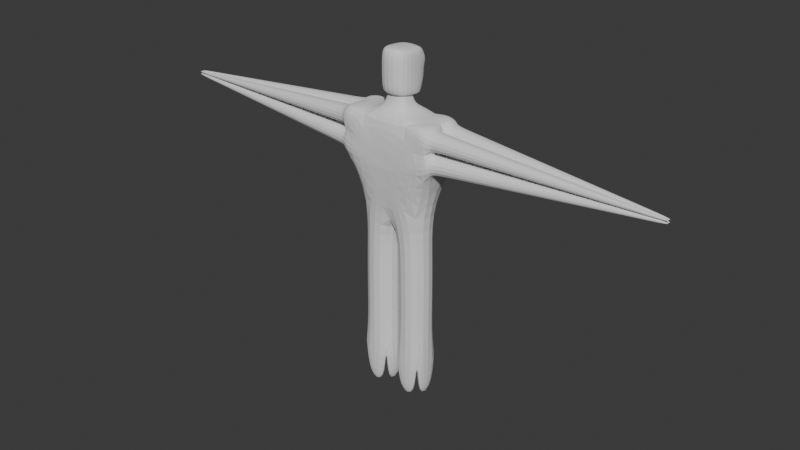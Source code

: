 # Source: MimicType2.blend  (saved by Blender 4.0.36; exported with 4.5.12 LTS)
import bpy
from mathutils import Matrix  # noqa: F401  (used for matrix-valued properties, if any)

bpy.ops.wm.read_factory_settings(use_empty=True)
scene = bpy.context.scene
scene.name = 'Scene'

# ---- collections
col_collection = bpy.data.collections.new('Collection'); scene.collection.children.link(col_collection)

# ---- world
world_world = bpy.data.worlds.new('World'); scene.world = world_world
world_world.use_nodes = True; world_world.node_tree.nodes.clear()
_N = world_world.node_tree.nodes; _L = world_world.node_tree.links
n0 = _N.new('ShaderNodeOutputWorld'); n0.name = 'World Output'; n0.location = (300, 300)
n1 = _N.new('ShaderNodeBackground'); n1.name = 'Background'; n1.location = (10, 300)
n1.inputs[0].default_value = (0.05088, 0.05088, 0.05088, 1.0)
_L.new(n1.outputs[0], n0.inputs[0])
n0.is_active_output = True
world_world.color = (0.05088, 0.05088, 0.05088)
world_world.use_sun_shadow = False
world_world.sun_shadow_jitter_overblur = 0.0

# ---- meshes
me_cube_001 = bpy.data.meshes.new('Cube.001')
me_cube_001.from_pydata([(-0.7, -0.35, -1.0), (-1.0, -0.5, 1.0), (-0.7, 0.35, -1.0), (-1.0, 0.5, 1.0), (0.7, -0.35, -1.0), (1.0, -0.5, 1.0), (0.7, 0.35, -1.0), (1.0, 0.5, 1.0), (-1.0, -0.5, 0.0), (-1.0, 0.5, 0.0), (1.0, 0.5, 0.0), (1.0, -0.5, 0.0), (1.0, 0.0, 1.0), (1.0, 0.5, 0.5), (1.0, -0.5, 0.5), (1.0, 0.0, 0.0), (1.0, 0.0, 0.5), (1.0, -0.027, 0.527), (1.0, -0.027, 0.923), (1.0, -0.423, 0.923), (1.0, -0.423, 0.527), (1.0, -0.027, 0.077), (1.0, -0.027, 0.473), (1.0, -0.423, 0.473), (1.0, -0.423, 0.077), (1.0, 0.423, 0.077), (1.0, 0.423, 0.473), (1.0, 0.027, 0.473), (1.0, 0.027, 0.077), (1.0, 0.423, 0.527), (1.0, 0.423, 0.923), (1.0, 0.027, 0.923), (1.0, 0.027, 0.527), (1.5, -0.0243, 0.5243), (1.5, -0.0243, 0.8807), (1.5, -0.3807, 0.8807), (1.5, -0.3807, 0.5243), (1.5, -0.0243, 0.1193), (1.5, -0.0243, 0.4757), (1.5, -0.3807, 0.4757), (1.5, -0.3807, 0.1193), (1.5, 0.3807, 0.1193), (1.5, 0.3807, 0.4757), (1.5, 0.0243, 0.4757), (1.5, 0.0243, 0.1193), (1.5, 0.3807, 0.5243), (1.5, 0.3807, 0.8807), (1.5, 0.0243, 0.8807), (1.5, 0.0243, 0.5243), (2.0, -0.0216, 0.5216), (2.0, -0.0216, 0.8384), (2.0, -0.3384, 0.8384), (2.0, -0.3384, 0.5216), (2.0, -0.0216, 0.1616), (2.0, -0.0216, 0.4784), (2.0, -0.3384, 0.4784), (2.0, -0.3384, 0.1616), (2.0, 0.3384, 0.1616), (2.0, 0.3384, 0.4784), (2.0, 0.0216, 0.4784), (2.0, 0.0216, 0.1616), (2.0, 0.3384, 0.5216), (2.0, 0.3384, 0.8384), (2.0, 0.0216, 0.8384), (2.0, 0.0216, 0.5216), (2.5, -0.0189, 0.5189), (2.5, -0.0189, 0.7961), (2.5, -0.2961, 0.7961), (2.5, -0.2961, 0.5189), (2.5, -0.0189, 0.2039), (2.5, -0.0189, 0.4811), (2.5, -0.2961, 0.4811), (2.5, -0.2961, 0.2039), (2.5, 0.2961, 0.2039), (2.5, 0.2961, 0.4811), (2.5, 0.0189, 0.4811), (2.5, 0.0189, 0.2039), (2.5, 0.2961, 0.5189), (2.5, 0.2961, 0.7961), (2.5, 0.0189, 0.7961), (2.5, 0.0189, 0.5189), (3.0, -0.0162, 0.5162), (3.0, -0.0162, 0.7538), (3.0, -0.2538, 0.7538), (3.0, -0.2538, 0.5162), (3.0, -0.0162, 0.2462), (3.0, -0.0162, 0.4838), (3.0, -0.2538, 0.4838), (3.0, -0.2538, 0.2462), (3.0, 0.2538, 0.2462), (3.0, 0.2538, 0.4838), (3.0, 0.0162, 0.4838), (3.0, 0.0162, 0.2462), (3.0, 0.2538, 0.5162), (3.0, 0.2538, 0.7538), (3.0, 0.0162, 0.7538), (3.0, 0.0162, 0.5162), (3.5, -0.0135, 0.5135), (3.5, -0.0135, 0.7115), (3.5, -0.2115, 0.7115), (3.5, -0.2115, 0.5135), (3.5, -0.0135, 0.2885), (3.5, -0.0135, 0.4865), (3.5, -0.2115, 0.4865), (3.5, -0.2115, 0.2885), (3.5, 0.2115, 0.2885), (3.5, 0.2115, 0.4865), (3.5, 0.0135, 0.4865), (3.5, 0.0135, 0.2885), (3.5, 0.2115, 0.5135), (3.5, 0.2115, 0.7115), (3.5, 0.0135, 0.7115), (3.5, 0.0135, 0.5135), (4.0, -0.0108, 0.5108), (4.0, -0.0108, 0.6692), (4.0, -0.1692, 0.6692), (4.0, -0.1692, 0.5108), (4.0, -0.0108, 0.3308), (4.0, -0.0108, 0.4892), (4.0, -0.1692, 0.4892), (4.0, -0.1692, 0.3308), (4.0, 0.1692, 0.3308), (4.0, 0.1692, 0.4892), (4.0, 0.0108, 0.4892), (4.0, 0.0108, 0.3308), (4.0, 0.1692, 0.5108), (4.0, 0.1692, 0.6692), (4.0, 0.0108, 0.6692), (4.0, 0.0108, 0.5108), (4.5, -0.0081, 0.5081), (4.5, -0.0081, 0.6269), (4.5, -0.1269, 0.6269), (4.5, -0.1269, 0.5081), (4.5, -0.0081, 0.3731), (4.5, -0.0081, 0.4919), (4.5, -0.1269, 0.4919), (4.5, -0.1269, 0.3731), (4.5, 0.1269, 0.3731), (4.5, 0.1269, 0.4919), (4.5, 0.0081, 0.4919), (4.5, 0.0081, 0.3731), (4.5, 0.1269, 0.5081), (4.5, 0.1269, 0.6269), (4.5, 0.0081, 0.6269), (4.5, 0.0081, 0.5081), (5.0, -0.0054, 0.5054), (5.0, -0.0054, 0.5846), (5.0, -0.0846, 0.5846), (5.0, -0.0846, 0.5054), (5.0, -0.0054, 0.4154), (5.0, -0.0054, 0.4946), (5.0, -0.0846, 0.4946), (5.0, -0.0846, 0.4154), (5.0, 0.0846, 0.4154), (5.0, 0.0846, 0.4946), (5.0, 0.0054, 0.4946), (5.0, 0.0054, 0.4154), (5.0, 0.0846, 0.5054), (5.0, 0.0846, 0.5846), (5.0, 0.0054, 0.5846), (5.0, 0.0054, 0.5054), (5.5, -0.0027, 0.5027), (5.5, -0.0027, 0.5423), (5.5, -0.0423, 0.5423), (5.5, -0.0423, 0.5027), (5.5, -0.0027, 0.4577), (5.5, -0.0027, 0.4973), (5.5, -0.0423, 0.4973), (5.5, -0.0423, 0.4577), (5.5, 0.0423, 0.4577), (5.5, 0.0423, 0.4973), (5.5, 0.0027, 0.4973), (5.5, 0.0027, 0.4577), (5.5, 0.0423, 0.5027), (5.5, 0.0423, 0.5423), (5.5, 0.0027, 0.5423), (5.5, 0.0027, 0.5027), (-0.5, 0.5, 1.0), (0.5, 0.5, 1.0), (-0.5, -0.5, 1.0), (0.5, -0.5, 1.0), (-1.0, -0.5, 0.5), (-1.0, 0.0, 1.0), (-1.0, 0.5, 0.5), (-1.0, 0.0, 0.0), (-1.0, 0.0, 0.5), (-1.0, 0.027, 0.527), (-1.0, 0.027, 0.923), (-1.0, 0.423, 0.923), (-1.0, 0.423, 0.527), (-1.0, 0.027, 0.077), (-1.0, 0.027, 0.473), (-1.0, 0.423, 0.473), (-1.0, 0.423, 0.077), (-1.0, -0.423, 0.077), (-1.0, -0.423, 0.473), (-1.0, -0.027, 0.473), (-1.0, -0.027, 0.077), (-1.0, -0.423, 0.527), (-1.0, -0.423, 0.923), (-1.0, -0.027, 0.923), (-1.0, -0.027, 0.527), (-1.5, 0.0243, 0.5243), (-1.5, 0.0243, 0.8807), (-1.5, 0.3807, 0.8807), (-1.5, 0.3807, 0.5243), (-1.5, 0.0243, 0.1193), (-1.5, 0.0243, 0.4757), (-1.5, 0.3807, 0.4757), (-1.5, 0.3807, 0.1193), (-1.5, -0.3807, 0.1193), (-1.5, -0.3807, 0.4757), (-1.5, -0.0243, 0.4757), (-1.5, -0.0243, 0.1193), (-1.5, -0.3807, 0.5243), (-1.5, -0.3807, 0.8807), (-1.5, -0.0243, 0.8807), (-1.5, -0.0243, 0.5243), (-2.0, 0.0216, 0.5216), (-2.0, 0.0216, 0.8384), (-2.0, 0.3384, 0.8384), (-2.0, 0.3384, 0.5216), (-2.0, 0.0216, 0.1616), (-2.0, 0.0216, 0.4784), (-2.0, 0.3384, 0.4784), (-2.0, 0.3384, 0.1616), (-2.0, -0.3384, 0.1616), (-2.0, -0.3384, 0.4784), (-2.0, -0.0216, 0.4784), (-2.0, -0.0216, 0.1616), (-2.0, -0.3384, 0.5216), (-2.0, -0.3384, 0.8384), (-2.0, -0.0216, 0.8384), (-2.0, -0.0216, 0.5216), (-2.5, 0.0189, 0.5189), (-2.5, 0.0189, 0.7961), (-2.5, 0.2961, 0.7961), (-2.5, 0.2961, 0.5189), (-2.5, 0.0189, 0.2039), (-2.5, 0.0189, 0.4811), (-2.5, 0.2961, 0.4811), (-2.5, 0.2961, 0.2039), (-2.5, -0.2961, 0.2039), (-2.5, -0.2961, 0.4811), (-2.5, -0.0189, 0.4811), (-2.5, -0.0189, 0.2039), (-2.5, -0.2961, 0.5189), (-2.5, -0.2961, 0.7961), (-2.5, -0.0189, 0.7961), (-2.5, -0.0189, 0.5189), (-3.0, 0.0162, 0.5162), (-3.0, 0.0162, 0.7538), (-3.0, 0.2538, 0.7538), (-3.0, 0.2538, 0.5162), (-3.0, 0.0162, 0.2462), (-3.0, 0.0162, 0.4838), (-3.0, 0.2538, 0.4838), (-3.0, 0.2538, 0.2462), (-3.0, -0.2538, 0.2462), (-3.0, -0.2538, 0.4838), (-3.0, -0.0162, 0.4838), (-3.0, -0.0162, 0.2462), (-3.0, -0.2538, 0.5162), (-3.0, -0.2538, 0.7538), (-3.0, -0.0162, 0.7538), (-3.0, -0.0162, 0.5162), (-3.5, 0.0135, 0.5135), (-3.5, 0.0135, 0.7115), (-3.5, 0.2115, 0.7115), (-3.5, 0.2115, 0.5135), (-3.5, 0.0135, 0.2885), (-3.5, 0.0135, 0.4865), (-3.5, 0.2115, 0.4865), (-3.5, 0.2115, 0.2885), (-3.5, -0.2115, 0.2885), (-3.5, -0.2115, 0.4865), (-3.5, -0.0135, 0.4865), (-3.5, -0.0135, 0.2885), (-3.5, -0.2115, 0.5135), (-3.5, -0.2115, 0.7115), (-3.5, -0.0135, 0.7115), (-3.5, -0.0135, 0.5135), (-4.0, 0.0108, 0.5108), (-4.0, 0.0108, 0.6692), (-4.0, 0.1692, 0.6692), (-4.0, 0.1692, 0.5108), (-4.0, 0.0108, 0.3308), (-4.0, 0.0108, 0.4892), (-4.0, 0.1692, 0.4892), (-4.0, 0.1692, 0.3308), (-4.0, -0.1692, 0.3308), (-4.0, -0.1692, 0.4892), (-4.0, -0.0108, 0.4892), (-4.0, -0.0108, 0.3308), (-4.0, -0.1692, 0.5108), (-4.0, -0.1692, 0.6692), (-4.0, -0.0108, 0.6692), (-4.0, -0.0108, 0.5108), (-4.5, 0.0081, 0.5081), (-4.5, 0.0081, 0.6269), (-4.5, 0.1269, 0.6269), (-4.5, 0.1269, 0.5081), (-4.5, 0.0081, 0.3731), (-4.5, 0.0081, 0.4919), (-4.5, 0.1269, 0.4919), (-4.5, 0.1269, 0.3731), (-4.5, -0.1269, 0.3731), (-4.5, -0.1269, 0.4919), (-4.5, -0.0081, 0.4919), (-4.5, -0.0081, 0.3731), (-4.5, -0.1269, 0.5081), (-4.5, -0.1269, 0.6269), (-4.5, -0.0081, 0.6269), (-4.5, -0.0081, 0.5081), (-5.0, 0.0054, 0.5054), (-5.0, 0.0054, 0.5846), (-5.0, 0.0846, 0.5846), (-5.0, 0.0846, 0.5054), (-5.0, 0.0054, 0.4154), (-5.0, 0.0054, 0.4946), (-5.0, 0.0846, 0.4946), (-5.0, 0.0846, 0.4154), (-5.0, -0.0846, 0.4154), (-5.0, -0.0846, 0.4946), (-5.0, -0.0054, 0.4946), (-5.0, -0.0054, 0.4154), (-5.0, -0.0846, 0.5054), (-5.0, -0.0846, 0.5846), (-5.0, -0.0054, 0.5846), (-5.0, -0.0054, 0.5054), (-5.5, 0.0027, 0.5027), (-5.5, 0.0027, 0.5423), (-5.5, 0.0423, 0.5423), (-5.5, 0.0423, 0.5027), (-5.5, 0.0027, 0.4577), (-5.5, 0.0027, 0.4973), (-5.5, 0.0423, 0.4973), (-5.5, 0.0423, 0.4577), (-5.5, -0.0423, 0.4577), (-5.5, -0.0423, 0.4973), (-5.5, -0.0027, 0.4973), (-5.5, -0.0027, 0.4577), (-5.5, -0.0423, 0.5027), (-5.5, -0.0423, 0.5423), (-5.5, -0.0027, 0.5423), (-5.5, -0.0027, 0.5027), (-0.24, 0.24, 1.1), (-0.24, -0.24, 1.1), (0.24, -0.24, 1.1), (0.24, 0.24, 1.1), (0.0, -0.5, 0.0), (0.0, 0.5, 0.0), (0.0, -0.35, -1.0), (0.0, 0.35, -1.0), (0.75, -0.35, -3.0), (0.75, 0.35, -3.0), (0.05, -0.35, -3.0), (0.05, 0.35, -3.0), (0.5, -0.1, -4.0), (0.5, 0.1, -4.0), (0.3, -0.1, -4.0), (0.3, 0.1, -4.0), (0.75, -0.35, -4.0), (0.75, 0.35, -4.0), (0.05, -0.35, -4.0), (0.05, 0.35, -4.0), (0.49, -0.09, -4.5), (0.49, 0.09, -4.5), (0.31, -0.09, -4.5), (0.31, 0.09, -4.5), (0.49, 0.1125, -5.0), (0.31, 0.1125, -5.0), (0.715, 0.3375, -5.0), (0.085, 0.3375, -5.0), (0.2875, -0.09, -5.0), (0.2875, 0.09, -5.0), (0.0625, -0.315, -5.0), (0.0625, 0.315, -5.0), (0.49, -0.1125, -5.0), (0.31, -0.1125, -5.0), (0.715, -0.3375, -5.0), (0.085, -0.3375, -5.0), (0.5125, -0.09, -5.0), (0.5125, 0.09, -5.0), (0.7375, -0.315, -5.0), (0.7375, 0.315, -5.0), (0.75, 0.35, -2.0), (0.05, 0.35, -2.0), (0.75, -0.35, -2.0), (0.05, -0.35, -2.0), (-0.75, -0.35, -2.0), (-0.75, 0.35, -2.0), (-0.05, -0.35, -2.0), (-0.05, 0.35, -2.0), (-0.75, -0.35, -3.0), (-0.75, 0.35, -3.0), (-0.05, -0.35, -3.0), (-0.05, 0.35, -3.0), (-0.5, -0.1, -4.0), (-0.5, 0.1, -4.0), (-0.3, -0.1, -4.0), (-0.3, 0.1, -4.0), (-0.75, 0.35, -4.0), (-0.75, -0.35, -4.0), (-0.05, 0.35, -4.0), (-0.05, -0.35, -4.0), (-0.49, -0.09, -4.5), (-0.49, 0.09, -4.5), (-0.31, -0.09, -4.5), (-0.31, 0.09, -4.5), (-0.715, -0.3375, -5.0), (-0.085, -0.3375, -5.0), (-0.49, -0.1125, -5.0), (-0.31, -0.1125, -5.0), (-0.7375, 0.315, -5.0), (-0.7375, -0.315, -5.0), (-0.5125, 0.09, -5.0), (-0.5125, -0.09, -5.0), (-0.085, 0.3375, -5.0), (-0.715, 0.3375, -5.0), (-0.31, 0.1125, -5.0), (-0.49, 0.1125, -5.0), (-0.0625, -0.315, -5.0), (-0.0625, 0.315, -5.0), (-0.2875, -0.09, -5.0), (-0.2875, 0.09, -5.0), (0.24, 0.0, 1.1), (-0.24, 0.0, 1.1), (0.5, 0.0, 1.0), (-0.5, 0.0, 1.0), (-0.192, 0.192, 1.4), (-0.192, -0.192, 1.4), (0.192, -0.192, 1.4), (0.192, 0.192, 1.4), (0.192, 0.0, 1.4), (-0.192, 0.0, 1.4), (-0.2496, 0.3951, 1.239), (-0.2246, -0.2571, 1.346), (0.2246, -0.2571, 1.346), (0.2496, 0.3951, 1.239), (0.2496, 0.04128, 1.32), (-0.2496, 0.04128, 1.32), (-0.2596, 0.4379, 1.386), (-0.2596, -0.3379, 1.454), (0.2596, -0.3379, 1.454), (0.2596, 0.4379, 1.386), (0.3245, 0.05, 1.42), (-0.3245, 0.05, 1.42), (-0.2596, 0.4335, 2.086), (-0.2596, -0.3423, 2.154), (0.2596, -0.3423, 2.154), (0.2596, 0.4335, 2.086), (0.3245, 0.04564, 2.12), (-0.3245, 0.04564, 2.12), (-0.2271, 0.3259, 2.196), (-0.2271, -0.2172, 2.244), (0.2271, -0.2172, 2.244), (0.2271, 0.3259, 2.196), (0.2271, 0.05436, 2.22), (-0.2271, 0.05436, 2.22), (-0.3245, 0.05, 1.77), (-0.2596, 0.4386, 1.753), (0.3245, 0.05, 1.77), (0.2596, -0.3386, 1.787), (0.2596, 0.4386, 1.753), (-0.2596, -0.3386, 1.787), (0.0, 0.4335, 2.086), (0.0, 0.4386, 1.753), (0.2077, 0.4346, 1.97), (0.2077, 0.4376, 1.87), (0.05192, 0.4376, 1.87), (0.05192, 0.4346, 1.97), (-0.2077, 0.4376, 1.87), (-0.2077, 0.4346, 1.97), (-0.05192, 0.4346, 1.97), (-0.05192, 0.4376, 1.87), (0.1999, 0.3847, 1.963), (0.1999, 0.3875, 1.873), (0.0597, 0.3847, 1.963), (0.0597, 0.3875, 1.873), (-0.1999, 0.3847, 1.963), (-0.1999, 0.3875, 1.873), (-0.0597, 0.3875, 1.873), (-0.0597, 0.3847, 1.963), (0.1746, 0.3647, 1.962), (0.1746, 0.3675, 1.873), (0.08494, 0.3647, 1.962), (0.08494, 0.3675, 1.873), (-0.1746, 0.3647, 1.962), (-0.1746, 0.3675, 1.873), (-0.08494, 0.3675, 1.873), (-0.08494, 0.3647, 1.962)], [], [(194, 195, 211, 210), (177, 183, 3), (18, 19, 35, 34), (1, 181, 179), (387, 386, 355, 357), (7, 178, 12), (8, 0, 350), (6, 10, 15, 11, 4), (10, 6, 351), (0, 8, 184, 9, 2), (29, 30, 46, 45), (24, 21, 37, 40), (25, 26, 42, 41), (16, 12, 18, 17), (12, 5, 19, 18), (5, 14, 20, 19), (14, 16, 17, 20), (15, 16, 22, 21), (16, 14, 23, 22), (14, 11, 24, 23), (11, 15, 21, 24), (10, 13, 26, 25), (13, 16, 27, 26), (16, 15, 28, 27), (15, 10, 25, 28), (13, 7, 30, 29), (7, 12, 31, 30), (12, 16, 32, 31), (16, 13, 29, 32), (38, 39, 55, 54), (48, 45, 61, 64), (40, 37, 53, 56), (45, 46, 62, 61), (28, 25, 41, 44), (22, 23, 39, 38), (32, 29, 45, 48), (19, 20, 36, 35), (26, 27, 43, 42), (23, 24, 40, 39), (30, 31, 47, 46), (27, 28, 44, 43), (31, 32, 48, 47), (17, 18, 34, 33), (21, 22, 38, 37), (20, 17, 33, 36), (59, 60, 76, 75), (51, 52, 68, 67), (58, 59, 75, 74), (50, 51, 67, 66), (46, 47, 63, 62), (39, 40, 56, 55), (33, 34, 50, 49), (47, 48, 64, 63), (41, 42, 58, 57), (36, 33, 49, 52), (44, 41, 57, 60), (34, 35, 51, 50), (42, 43, 59, 58), (35, 36, 52, 51), (43, 44, 60, 59), (37, 38, 54, 53), (65, 66, 82, 81), (71, 72, 88, 87), (78, 79, 95, 94), (70, 71, 87, 86), (53, 54, 70, 69), (61, 62, 78, 77), (56, 53, 69, 72), (64, 61, 77, 80), (54, 55, 71, 70), (62, 63, 79, 78), (55, 56, 72, 71), (49, 50, 66, 65), (63, 64, 80, 79), (57, 58, 74, 73), (52, 49, 65, 68), (60, 57, 73, 76), (88, 85, 101, 104), (93, 94, 110, 109), (85, 86, 102, 101), (91, 92, 108, 107), (79, 80, 96, 95), (73, 74, 90, 89), (68, 65, 81, 84), (76, 73, 89, 92), (66, 67, 83, 82), (74, 75, 91, 90), (67, 68, 84, 83), (75, 76, 92, 91), (69, 70, 86, 85), (77, 78, 94, 93), (72, 69, 85, 88), (80, 77, 93, 96), (106, 107, 123, 122), (98, 99, 115, 114), (108, 105, 121, 124), (100, 97, 113, 116), (96, 93, 109, 112), (86, 87, 103, 102), (94, 95, 111, 110), (87, 88, 104, 103), (81, 82, 98, 97), (95, 96, 112, 111), (89, 90, 106, 105), (84, 81, 97, 100), (92, 89, 105, 108), (82, 83, 99, 98), (90, 91, 107, 106), (83, 84, 100, 99), (113, 114, 130, 129), (119, 120, 136, 135), (126, 127, 143, 142), (118, 119, 135, 134), (99, 100, 116, 115), (107, 108, 124, 123), (101, 102, 118, 117), (109, 110, 126, 125), (104, 101, 117, 120), (112, 109, 125, 128), (102, 103, 119, 118), (110, 111, 127, 126), (103, 104, 120, 119), (97, 98, 114, 113), (111, 112, 128, 127), (105, 106, 122, 121), (131, 132, 148, 147), (138, 139, 155, 154), (130, 131, 147, 146), (140, 137, 153, 156), (127, 128, 144, 143), (121, 122, 138, 137), (116, 113, 129, 132), (124, 121, 137, 140), (114, 115, 131, 130), (122, 123, 139, 138), (115, 116, 132, 131), (123, 124, 140, 139), (117, 118, 134, 133), (125, 126, 142, 141), (120, 117, 133, 136), (128, 125, 141, 144), (139, 140, 156, 155), (133, 134, 150, 149), (141, 142, 158, 157), (136, 133, 149, 152), (144, 141, 157, 160), (134, 135, 151, 150), (142, 143, 159, 158), (135, 136, 152, 151), (129, 130, 146, 145), (143, 144, 160, 159), (137, 138, 154, 153), (132, 129, 145, 148), (161, 162, 163, 164), (165, 166, 167, 168), (169, 170, 171, 172), (173, 174, 175, 176), (160, 157, 173, 176), (157, 158, 174, 173), (158, 159, 175, 174), (159, 160, 176, 175), (147, 148, 164, 163), (146, 147, 163, 162), (148, 145, 161, 164), (145, 146, 162, 161), (155, 156, 172, 171), (154, 155, 171, 170), (156, 153, 169, 172), (153, 154, 170, 169), (150, 151, 167, 166), (152, 149, 165, 168), (149, 150, 166, 165), (151, 152, 168, 167), (346, 427, 435, 430), (3, 182, 177), (5, 12, 180), (180, 12, 428), (189, 186, 202, 205), (190, 191, 207, 206), (186, 187, 203, 202), (185, 182, 187, 186), (182, 3, 188, 187), (3, 183, 189, 188), (183, 185, 186, 189), (184, 185, 191, 190), (185, 183, 192, 191), (183, 9, 193, 192), (9, 184, 190, 193), (8, 181, 195, 194), (181, 185, 196, 195), (185, 184, 197, 196), (184, 8, 194, 197), (181, 1, 199, 198), (1, 182, 200, 199), (182, 185, 201, 200), (185, 181, 198, 201), (206, 207, 223, 222), (212, 213, 229, 228), (204, 205, 221, 220), (211, 212, 228, 227), (193, 190, 206, 209), (198, 199, 215, 214), (187, 188, 204, 203), (197, 194, 210, 213), (191, 192, 208, 207), (201, 198, 214, 217), (188, 189, 205, 204), (195, 196, 212, 211), (192, 193, 209, 208), (199, 200, 216, 215), (196, 197, 213, 212), (200, 201, 217, 216), (229, 226, 242, 245), (221, 218, 234, 237), (226, 227, 243, 242), (232, 233, 249, 248), (214, 215, 231, 230), (209, 206, 222, 225), (217, 214, 230, 233), (207, 208, 224, 223), (215, 216, 232, 231), (208, 209, 225, 224), (202, 203, 219, 218), (216, 217, 233, 232), (210, 211, 227, 226), (205, 202, 218, 221), (213, 210, 226, 229), (203, 204, 220, 219), (240, 241, 257, 256), (247, 248, 264, 263), (239, 240, 256, 255), (249, 246, 262, 265), (219, 220, 236, 235), (227, 228, 244, 243), (220, 221, 237, 236), (228, 229, 245, 244), (222, 223, 239, 238), (230, 231, 247, 246), (225, 222, 238, 241), (233, 230, 246, 249), (223, 224, 240, 239), (231, 232, 248, 247), (224, 225, 241, 240), (218, 219, 235, 234), (262, 263, 279, 278), (254, 255, 271, 270), (260, 261, 277, 276), (252, 253, 269, 268), (234, 235, 251, 250), (248, 249, 265, 264), (242, 243, 259, 258), (237, 234, 250, 253), (245, 242, 258, 261), (235, 236, 252, 251), (243, 244, 260, 259), (236, 237, 253, 252), (244, 245, 261, 260), (238, 239, 255, 254), (246, 247, 263, 262), (241, 238, 254, 257), (267, 268, 284, 283), (277, 274, 290, 293), (269, 266, 282, 285), (274, 275, 291, 290), (257, 254, 270, 273), (265, 262, 278, 281), (255, 256, 272, 271), (263, 264, 280, 279), (256, 257, 273, 272), (250, 251, 267, 266), (264, 265, 281, 280), (258, 259, 275, 274), (253, 250, 266, 269), (261, 258, 274, 277), (251, 252, 268, 267), (259, 260, 276, 275), (288, 289, 305, 304), (295, 296, 312, 311), (287, 288, 304, 303), (297, 294, 310, 313), (275, 276, 292, 291), (268, 269, 285, 284), (276, 277, 293, 292), (270, 271, 287, 286), (278, 279, 295, 294), (273, 270, 286, 289), (281, 278, 294, 297), (271, 272, 288, 287), (279, 280, 296, 295), (272, 273, 289, 288), (266, 267, 283, 282), (280, 281, 297, 296), (310, 311, 327, 326), (302, 303, 319, 318), (308, 309, 325, 324), (300, 301, 317, 316), (282, 283, 299, 298), (296, 297, 313, 312), (290, 291, 307, 306), (285, 282, 298, 301), (293, 290, 306, 309), (283, 284, 300, 299), (291, 292, 308, 307), (284, 285, 301, 300), (292, 293, 309, 308), (286, 287, 303, 302), (294, 295, 311, 310), (289, 286, 302, 305), (320, 321, 337, 336), (315, 316, 332, 331), (325, 322, 338, 341), (305, 302, 318, 321), (313, 310, 326, 329), (303, 304, 320, 319), (311, 312, 328, 327), (304, 305, 321, 320), (298, 299, 315, 314), (312, 313, 329, 328), (306, 307, 323, 322), (301, 298, 314, 317), (309, 306, 322, 325), (299, 300, 316, 315), (307, 308, 324, 323), (330, 331, 332, 333), (334, 335, 336, 337), (338, 339, 340, 341), (342, 343, 344, 345), (322, 323, 339, 338), (317, 314, 330, 333), (323, 324, 340, 339), (328, 329, 345, 344), (324, 325, 341, 340), (318, 319, 335, 334), (326, 327, 343, 342), (321, 318, 334, 337), (329, 326, 342, 345), (319, 320, 336, 335), (316, 317, 333, 332), (327, 328, 344, 343), (1, 179, 182), (179, 429, 182), (182, 429, 177), (179, 180, 348, 347), (12, 178, 428), (178, 177, 346, 349), (14, 5, 180), (179, 350, 180), (11, 14, 350), (8, 350, 181), (180, 350, 14), (181, 350, 179), (7, 13, 178), (351, 177, 178), (10, 351, 13), (9, 183, 351), (183, 177, 351), (178, 13, 351), (0, 2, 391, 390), (353, 351, 6), (2, 351, 353), (2, 9, 351), (314, 315, 331, 330), (356, 357, 365, 364), (386, 388, 354, 355), (389, 387, 357, 356), (388, 389, 356, 354), (361, 359, 367, 369), (354, 356, 364, 362), (357, 355, 363, 365), (355, 354, 362, 363), (362, 358, 382, 384), (364, 360, 379, 381), (359, 361, 371, 370), (364, 365, 377, 376), (367, 366, 368, 369), (359, 358, 366, 367), (360, 361, 369, 368), (358, 360, 368, 366), (370, 371, 373, 372), (361, 365, 373, 371), (365, 363, 372, 373), (363, 359, 370, 372), (375, 374, 376, 377), (360, 364, 376, 374), (365, 361, 375, 377), (361, 360, 374, 375), (379, 378, 380, 381), (362, 364, 381, 380), (358, 362, 380, 378), (360, 358, 378, 379), (382, 383, 385, 384), (358, 359, 383, 382), (359, 363, 385, 383), (363, 362, 384, 385), (4, 352, 389, 388), (352, 353, 387, 389), (6, 4, 388, 386), (353, 6, 386, 387), (392, 390, 394, 396), (353, 352, 392, 393), (352, 0, 390, 392), (2, 353, 393, 391), (397, 396, 405, 404), (390, 391, 395, 394), (393, 392, 396, 397), (391, 393, 397, 395), (400, 398, 406, 408), (395, 397, 404, 402), (396, 394, 403, 405), (394, 395, 402, 403), (402, 399, 416, 414), (404, 401, 420, 418), (398, 400, 413, 412), (404, 405, 422, 423), (407, 409, 408, 406), (398, 399, 407, 406), (401, 400, 408, 409), (399, 401, 409, 407), (412, 413, 411, 410), (400, 405, 411, 413), (405, 403, 410, 411), (403, 398, 412, 410), (416, 417, 415, 414), (399, 398, 417, 416), (398, 403, 415, 417), (403, 402, 414, 415), (420, 421, 419, 418), (402, 404, 418, 419), (399, 402, 419, 421), (401, 399, 421, 420), (424, 425, 423, 422), (401, 404, 423, 425), (405, 400, 424, 422), (400, 401, 425, 424), (346, 177, 429, 427), (179, 347, 427, 429), (427, 347, 431, 435), (349, 426, 428, 178), (4, 11, 350), (4, 350, 352), (352, 350, 0), (180, 428, 426, 348), (430, 435, 441, 436), (435, 431, 437, 441), (348, 426, 434, 432), (349, 346, 430, 433), (426, 349, 433, 434), (347, 348, 432, 431), (437, 438, 444, 443), (440, 439, 445, 446), (432, 434, 440, 438), (433, 430, 436, 439), (434, 433, 439, 440), (431, 432, 438, 437), (463, 462, 452, 450), (461, 460, 453, 448), (441, 437, 443, 447), (436, 441, 447, 442), (438, 440, 446, 444), (439, 436, 442, 445), (449, 450, 456, 455), (452, 451, 457, 458), (471, 468, 476, 478), (462, 464, 451, 452), (465, 463, 450, 449), (460, 465, 449, 453), (455, 456, 458, 459), (457, 454, 459, 458), (453, 449, 455, 459), (448, 453, 459, 454), (450, 452, 458, 456), (448, 454, 466), (447, 443, 465, 460), (443, 444, 463, 465), (446, 445, 464, 462), (464, 445, 467), (442, 447, 460, 461), (444, 446, 462, 463), (442, 461, 467), (445, 442, 467), (470, 471, 478, 479), (451, 466, 457), (457, 466, 454), (451, 464, 469, 468), (464, 467, 470, 469), (467, 466, 471, 470), (466, 451, 468, 471), (461, 448, 473, 472), (448, 466, 474, 473), (466, 467, 475, 474), (467, 461, 472, 475), (482, 481, 489, 490), (483, 482, 490, 491), (473, 474, 483, 480), (472, 473, 480, 481), (469, 470, 479, 477), (474, 475, 482, 483), (468, 469, 477, 476), (475, 472, 481, 482), (479, 478, 486, 487), (478, 476, 484, 486), (480, 483, 491, 488), (481, 480, 488, 489), (477, 479, 487, 485), (476, 477, 485, 484), (485, 487, 486, 484), (489, 488, 491, 490)])
_uv = me_cube_001.uv_layers.new(name='UVMap')
_uv.uv.foreach_set('vector', [0.5038, 0.0075, 0.5588, 0.0075, 0.5588, 0.0075, 0.5038, 0.0075, 0.625, 0.375, 0.5625, 0.25, 0.625, 0.25, 0.6213, 0.6325, 0.6213, 0.7425, 0.6213, 0.7425, 0.6213, 0.6325, 0.625, 0.0, 0.5625, 0.0, 0.625, 0.9375, 0.375, 0.375, 0.375, 0.5, 0.375, 0.5, 0.375, 0.375, 0.625, 0.5, 0.625, 0.4375, 0.625, 0.625, 0.5, 0.0, 0.375, 0.0, 0.5, 0.875, 0.375, 0.5, 0.5, 0.5, 0.5, 0.625, 0.5, 0.75, 0.375, 0.75, 0.5, 0.5, 0.375, 0.5, 0.5, 0.375, 0.375, 0.0, 0.5, 0.0, 0.5, 0.125, 0.5, 0.25, 0.375, 0.25, 0.5662, 0.5075, 0.6213, 0.5075, 0.6213, 0.5075, 0.5662, 0.5075, 0.5038, 0.7425, 0.5038, 0.6325, 0.5038, 0.6325, 0.5038, 0.7425, 0.5038, 0.5075, 0.5588, 0.5075, 0.5588, 0.5075, 0.5038, 0.5075, 0.5625, 0.625, 0.625, 0.625, 0.6213, 0.6325, 0.5662, 0.6325, 0.625, 0.625, 0.625, 0.75, 0.6213, 0.7425, 0.6213, 0.6325, 0.625, 0.75, 0.5625, 0.75, 0.5662, 0.7425, 0.6213, 0.7425, 0.5625, 0.75, 0.5625, 0.625, 0.5662, 0.6325, 0.5662, 0.7425, 0.5, 0.625, 0.5625, 0.625, 0.5588, 0.6325, 0.5038, 0.6325, 0.5625, 0.625, 0.5625, 0.75, 0.5588, 0.7425, 0.5588, 0.6325, 0.5625, 0.75, 0.5, 0.75, 0.5038, 0.7425, 0.5588, 0.7425, 0.5, 0.75, 0.5, 0.625, 0.5038, 0.6325, 0.5038, 0.7425, 0.5, 0.5, 0.5625, 0.5, 0.5588, 0.5075, 0.5038, 0.5075, 0.5625, 0.5, 0.5625, 0.625, 0.5588, 0.6175, 0.5588, 0.5075, 0.5625, 0.625, 0.5, 0.625, 0.5038, 0.6175, 0.5588, 0.6175, 0.5, 0.625, 0.5, 0.5, 0.5038, 0.5075, 0.5038, 0.6175, 0.5625, 0.5, 0.625, 0.5, 0.6213, 0.5075, 0.5662, 0.5075, 0.625, 0.5, 0.625, 0.625, 0.6213, 0.6175, 0.6213, 0.5075, 0.625, 0.625, 0.5625, 0.625, 0.5662, 0.6175, 0.6213, 0.6175, 0.5625, 0.625, 0.5625, 0.5, 0.5662, 0.5075, 0.5662, 0.6175, 0.5588, 0.6325, 0.5588, 0.7425, 0.5588, 0.7425, 0.5588, 0.6325, 0.5662, 0.6175, 0.5662, 0.5075, 0.5662, 0.5075, 0.5662, 0.6175, 0.5038, 0.7425, 0.5038, 0.6325, 0.5038, 0.6325, 0.5038, 0.7425, 0.5662, 0.5075, 0.6213, 0.5075, 0.6213, 0.5075, 0.5662, 0.5075, 0.5038, 0.6175, 0.5038, 0.5075, 0.5038, 0.5075, 0.5038, 0.6175, 0.5588, 0.6325, 0.5588, 0.7425, 0.5588, 0.7425, 0.5588, 0.6325, 0.5662, 0.6175, 0.5662, 0.5075, 0.5662, 0.5075, 0.5662, 0.6175, 0.6213, 0.7425, 0.5662, 0.7425, 0.5662, 0.7425, 0.6213, 0.7425, 0.5588, 0.5075, 0.5588, 0.6175, 0.5588, 0.6175, 0.5588, 0.5075, 0.5588, 0.7425, 0.5038, 0.7425, 0.5038, 0.7425, 0.5588, 0.7425, 0.6213, 0.5075, 0.6213, 0.6175, 0.6213, 0.6175, 0.6213, 0.5075, 0.5588, 0.6175, 0.5038, 0.6175, 0.5038, 0.6175, 0.5588, 0.6175, 0.6213, 0.6175, 0.5662, 0.6175, 0.5662, 0.6175, 0.6213, 0.6175, 0.5662, 0.6325, 0.6213, 0.6325, 0.6213, 0.6325, 0.5662, 0.6325, 0.5038, 0.6325, 0.5588, 0.6325, 0.5588, 0.6325, 0.5038, 0.6325, 0.5662, 0.7425, 0.5662, 0.6325, 0.5662, 0.6325, 0.5662, 0.7425, 0.5588, 0.6175, 0.5038, 0.6175, 0.5038, 0.6175, 0.5588, 0.6175, 0.6213, 0.7425, 0.5662, 0.7425, 0.5662, 0.7425, 0.6213, 0.7425, 0.5588, 0.5075, 0.5588, 0.6175, 0.5588, 0.6175, 0.5588, 0.5075, 0.6213, 0.6325, 0.6213, 0.7425, 0.6213, 0.7425, 0.6213, 0.6325, 0.6213, 0.5075, 0.6213, 0.6175, 0.6213, 0.6175, 0.6213, 0.5075, 0.5588, 0.7425, 0.5038, 0.7425, 0.5038, 0.7425, 0.5588, 0.7425, 0.5662, 0.6325, 0.6213, 0.6325, 0.6213, 0.6325, 0.5662, 0.6325, 0.6213, 0.6175, 0.5662, 0.6175, 0.5662, 0.6175, 0.6213, 0.6175, 0.5038, 0.5075, 0.5588, 0.5075, 0.5588, 0.5075, 0.5038, 0.5075, 0.5662, 0.7425, 0.5662, 0.6325, 0.5662, 0.6325, 0.5662, 0.7425, 0.5038, 0.6175, 0.5038, 0.5075, 0.5038, 0.5075, 0.5038, 0.6175, 0.6213, 0.6325, 0.6213, 0.7425, 0.6213, 0.7425, 0.6213, 0.6325, 0.5588, 0.5075, 0.5588, 0.6175, 0.5588, 0.6175, 0.5588, 0.5075, 0.6213, 0.7425, 0.5662, 0.7425, 0.5662, 0.7425, 0.6213, 0.7425, 0.5588, 0.6175, 0.5038, 0.6175, 0.5038, 0.6175, 0.5588, 0.6175, 0.5038, 0.6325, 0.5588, 0.6325, 0.5588, 0.6325, 0.5038, 0.6325, 0.5662, 0.6325, 0.6213, 0.6325, 0.6213, 0.6325, 0.5662, 0.6325, 0.5588, 0.7425, 0.5038, 0.7425, 0.5038, 0.7425, 0.5588, 0.7425, 0.6213, 0.5075, 0.6213, 0.6175, 0.6213, 0.6175, 0.6213, 0.5075, 0.5588, 0.6325, 0.5588, 0.7425, 0.5588, 0.7425, 0.5588, 0.6325, 0.5038, 0.6325, 0.5588, 0.6325, 0.5588, 0.6325, 0.5038, 0.6325, 0.5662, 0.5075, 0.6213, 0.5075, 0.6213, 0.5075, 0.5662, 0.5075, 0.5038, 0.7425, 0.5038, 0.6325, 0.5038, 0.6325, 0.5038, 0.7425, 0.5662, 0.6175, 0.5662, 0.5075, 0.5662, 0.5075, 0.5662, 0.6175, 0.5588, 0.6325, 0.5588, 0.7425, 0.5588, 0.7425, 0.5588, 0.6325, 0.6213, 0.5075, 0.6213, 0.6175, 0.6213, 0.6175, 0.6213, 0.5075, 0.5588, 0.7425, 0.5038, 0.7425, 0.5038, 0.7425, 0.5588, 0.7425, 0.5662, 0.6325, 0.6213, 0.6325, 0.6213, 0.6325, 0.5662, 0.6325, 0.6213, 0.6175, 0.5662, 0.6175, 0.5662, 0.6175, 0.6213, 0.6175, 0.5038, 0.5075, 0.5588, 0.5075, 0.5588, 0.5075, 0.5038, 0.5075, 0.5662, 0.7425, 0.5662, 0.6325, 0.5662, 0.6325, 0.5662, 0.7425, 0.5038, 0.6175, 0.5038, 0.5075, 0.5038, 0.5075, 0.5038, 0.6175, 0.5038, 0.7425, 0.5038, 0.6325, 0.5038, 0.6325, 0.5038, 0.7425, 0.5662, 0.5075, 0.6213, 0.5075, 0.6213, 0.5075, 0.5662, 0.5075, 0.5038, 0.6325, 0.5588, 0.6325, 0.5588, 0.6325, 0.5038, 0.6325, 0.5588, 0.6175, 0.5038, 0.6175, 0.5038, 0.6175, 0.5588, 0.6175, 0.6213, 0.6175, 0.5662, 0.6175, 0.5662, 0.6175, 0.6213, 0.6175, 0.5038, 0.5075, 0.5588, 0.5075, 0.5588, 0.5075, 0.5038, 0.5075, 0.5662, 0.7425, 0.5662, 0.6325, 0.5662, 0.6325, 0.5662, 0.7425, 0.5038, 0.6175, 0.5038, 0.5075, 0.5038, 0.5075, 0.5038, 0.6175, 0.6213, 0.6325, 0.6213, 0.7425, 0.6213, 0.7425, 0.6213, 0.6325, 0.5588, 0.5075, 0.5588, 0.6175, 0.5588, 0.6175, 0.5588, 0.5075, 0.6213, 0.7425, 0.5662, 0.7425, 0.5662, 0.7425, 0.6213, 0.7425, 0.5588, 0.6175, 0.5038, 0.6175, 0.5038, 0.6175, 0.5588, 0.6175, 0.5038, 0.6325, 0.5588, 0.6325, 0.5588, 0.6325, 0.5038, 0.6325, 0.5662, 0.5075, 0.6213, 0.5075, 0.6213, 0.5075, 0.5662, 0.5075, 0.5038, 0.7425, 0.5038, 0.6325, 0.5038, 0.6325, 0.5038, 0.7425, 0.5662, 0.6175, 0.5662, 0.5075, 0.5662, 0.5075, 0.5662, 0.6175, 0.5588, 0.5075, 0.5588, 0.6175, 0.5588, 0.6175, 0.5588, 0.5075, 0.6213, 0.6325, 0.6213, 0.7425, 0.6213, 0.7425, 0.6213, 0.6325, 0.5038, 0.6175, 0.5038, 0.5075, 0.5038, 0.5075, 0.5038, 0.6175, 0.5662, 0.7425, 0.5662, 0.6325, 0.5662, 0.6325, 0.5662, 0.7425, 0.5662, 0.6175, 0.5662, 0.5075, 0.5662, 0.5075, 0.5662, 0.6175, 0.5588, 0.6325, 0.5588, 0.7425, 0.5588, 0.7425, 0.5588, 0.6325, 0.6213, 0.5075, 0.6213, 0.6175, 0.6213, 0.6175, 0.6213, 0.5075, 0.5588, 0.7425, 0.5038, 0.7425, 0.5038, 0.7425, 0.5588, 0.7425, 0.5662, 0.6325, 0.6213, 0.6325, 0.6213, 0.6325, 0.5662, 0.6325, 0.6213, 0.6175, 0.5662, 0.6175, 0.5662, 0.6175, 0.6213, 0.6175, 0.5038, 0.5075, 0.5588, 0.5075, 0.5588, 0.5075, 0.5038, 0.5075, 0.5662, 0.7425, 0.5662, 0.6325, 0.5662, 0.6325, 0.5662, 0.7425, 0.5038, 0.6175, 0.5038, 0.5075, 0.5038, 0.5075, 0.5038, 0.6175, 0.6213, 0.6325, 0.6213, 0.7425, 0.6213, 0.7425, 0.6213, 0.6325, 0.5588, 0.5075, 0.5588, 0.6175, 0.5588, 0.6175, 0.5588, 0.5075, 0.6213, 0.7425, 0.5662, 0.7425, 0.5662, 0.7425, 0.6213, 0.7425, 0.5662, 0.6325, 0.6213, 0.6325, 0.6213, 0.6325, 0.5662, 0.6325, 0.5588, 0.7425, 0.5038, 0.7425, 0.5038, 0.7425, 0.5588, 0.7425, 0.6213, 0.5075, 0.6213, 0.6175, 0.6213, 0.6175, 0.6213, 0.5075, 0.5588, 0.6325, 0.5588, 0.7425, 0.5588, 0.7425, 0.5588, 0.6325, 0.6213, 0.7425, 0.5662, 0.7425, 0.5662, 0.7425, 0.6213, 0.7425, 0.5588, 0.6175, 0.5038, 0.6175, 0.5038, 0.6175, 0.5588, 0.6175, 0.5038, 0.6325, 0.5588, 0.6325, 0.5588, 0.6325, 0.5038, 0.6325, 0.5662, 0.5075, 0.6213, 0.5075, 0.6213, 0.5075, 0.5662, 0.5075, 0.5038, 0.7425, 0.5038, 0.6325, 0.5038, 0.6325, 0.5038, 0.7425, 0.5662, 0.6175, 0.5662, 0.5075, 0.5662, 0.5075, 0.5662, 0.6175, 0.5588, 0.6325, 0.5588, 0.7425, 0.5588, 0.7425, 0.5588, 0.6325, 0.6213, 0.5075, 0.6213, 0.6175, 0.6213, 0.6175, 0.6213, 0.5075, 0.5588, 0.7425, 0.5038, 0.7425, 0.5038, 0.7425, 0.5588, 0.7425, 0.5662, 0.6325, 0.6213, 0.6325, 0.6213, 0.6325, 0.5662, 0.6325, 0.6213, 0.6175, 0.5662, 0.6175, 0.5662, 0.6175, 0.6213, 0.6175, 0.5038, 0.5075, 0.5588, 0.5075, 0.5588, 0.5075, 0.5038, 0.5075, 0.6213, 0.7425, 0.5662, 0.7425, 0.5662, 0.7425, 0.6213, 0.7425, 0.5588, 0.5075, 0.5588, 0.6175, 0.5588, 0.6175, 0.5588, 0.5075, 0.6213, 0.6325, 0.6213, 0.7425, 0.6213, 0.7425, 0.6213, 0.6325, 0.5038, 0.6175, 0.5038, 0.5075, 0.5038, 0.5075, 0.5038, 0.6175, 0.6213, 0.6175, 0.5662, 0.6175, 0.5662, 0.6175, 0.6213, 0.6175, 0.5038, 0.5075, 0.5588, 0.5075, 0.5588, 0.5075, 0.5038, 0.5075, 0.5662, 0.7425, 0.5662, 0.6325, 0.5662, 0.6325, 0.5662, 0.7425, 0.5038, 0.6175, 0.5038, 0.5075, 0.5038, 0.5075, 0.5038, 0.6175, 0.6213, 0.6325, 0.6213, 0.7425, 0.6213, 0.7425, 0.6213, 0.6325, 0.5588, 0.5075, 0.5588, 0.6175, 0.5588, 0.6175, 0.5588, 0.5075, 0.6213, 0.7425, 0.5662, 0.7425, 0.5662, 0.7425, 0.6213, 0.7425, 0.5588, 0.6175, 0.5038, 0.6175, 0.5038, 0.6175, 0.5588, 0.6175, 0.5038, 0.6325, 0.5588, 0.6325, 0.5588, 0.6325, 0.5038, 0.6325, 0.5662, 0.5075, 0.6213, 0.5075, 0.6213, 0.5075, 0.5662, 0.5075, 0.5038, 0.7425, 0.5038, 0.6325, 0.5038, 0.6325, 0.5038, 0.7425, 0.5662, 0.6175, 0.5662, 0.5075, 0.5662, 0.5075, 0.5662, 0.6175, 0.5588, 0.6175, 0.5038, 0.6175, 0.5038, 0.6175, 0.5588, 0.6175, 0.5038, 0.6325, 0.5588, 0.6325, 0.5588, 0.6325, 0.5038, 0.6325, 0.5662, 0.5075, 0.6213, 0.5075, 0.6213, 0.5075, 0.5662, 0.5075, 0.5038, 0.7425, 0.5038, 0.6325, 0.5038, 0.6325, 0.5038, 0.7425, 0.5662, 0.6175, 0.5662, 0.5075, 0.5662, 0.5075, 0.5662, 0.6175, 0.5588, 0.6325, 0.5588, 0.7425, 0.5588, 0.7425, 0.5588, 0.6325, 0.6213, 0.5075, 0.6213, 0.6175, 0.6213, 0.6175, 0.6213, 0.5075, 0.5588, 0.7425, 0.5038, 0.7425, 0.5038, 0.7425, 0.5588, 0.7425, 0.5662, 0.6325, 0.6213, 0.6325, 0.6213, 0.6325, 0.5662, 0.6325, 0.6213, 0.6175, 0.5662, 0.6175, 0.5662, 0.6175, 0.6213, 0.6175, 0.5038, 0.5075, 0.5588, 0.5075, 0.5588, 0.5075, 0.5038, 0.5075, 0.5662, 0.7425, 0.5662, 0.6325, 0.5662, 0.6325, 0.5662, 0.7425, 0.5662, 0.6325, 0.6213, 0.6325, 0.6213, 0.7425, 0.5662, 0.7425, 0.5038, 0.6325, 0.5588, 0.6325, 0.5588, 0.7425, 0.5038, 0.7425, 0.5038, 0.5075, 0.5588, 0.5075, 0.5588, 0.6175, 0.5038, 0.6175, 0.5662, 0.5075, 0.6213, 0.5075, 0.6213, 0.6175, 0.5662, 0.6175, 0.5662, 0.6175, 0.5662, 0.5075, 0.5662, 0.5075, 0.5662, 0.6175, 0.5662, 0.5075, 0.6213, 0.5075, 0.6213, 0.5075, 0.5662, 0.5075, 0.6213, 0.5075, 0.6213, 0.6175, 0.6213, 0.6175, 0.6213, 0.5075, 0.6213, 0.6175, 0.5662, 0.6175, 0.5662, 0.6175, 0.6213, 0.6175, 0.6213, 0.7425, 0.5662, 0.7425, 0.5663, 0.7425, 0.6213, 0.7425, 0.6213, 0.6325, 0.6213, 0.7425, 0.6213, 0.7425, 0.6213, 0.6325, 0.5662, 0.7425, 0.5662, 0.6325, 0.5662, 0.6325, 0.5663, 0.7425, 0.5662, 0.6325, 0.6213, 0.6325, 0.6213, 0.6325, 0.5662, 0.6325, 0.5588, 0.6175, 0.5038, 0.6175, 0.5038, 0.6175, 0.5588, 0.6175, 0.5588, 0.5075, 0.5588, 0.6175, 0.5588, 0.6175, 0.5588, 0.5075, 0.5038, 0.6175, 0.5038, 0.5075, 0.5038, 0.5075, 0.5038, 0.6175, 0.5038, 0.5075, 0.5588, 0.5075, 0.5588, 0.5075, 0.5038, 0.5075, 0.5588, 0.6325, 0.5588, 0.7425, 0.5588, 0.7425, 0.5588, 0.6325, 0.5038, 0.7425, 0.5038, 0.6325, 0.5038, 0.6325, 0.5038, 0.7425, 0.5038, 0.6325, 0.5588, 0.6325, 0.5588, 0.6325, 0.5038, 0.6325, 0.5588, 0.7425, 0.5038, 0.7425, 0.5038, 0.7425, 0.5588, 0.7425, 0.625, 0.5442, 0.625, 0.6469, 0.625, 0.6469, 0.625, 0.5442, 0.625, 0.25, 0.625, 0.125, 0.625, 0.375, 0.625, 0.75, 0.625, 0.625, 0.625, 0.8125, 0.625, 0.8125, 0.625, 0.625, 0.0, 0.0, 0.5662, 0.2425, 0.5662, 0.1325, 0.5662, 0.1325, 0.5662, 0.2425, 0.5038, 0.1325, 0.5588, 0.1325, 0.5588, 0.1325, 0.5038, 0.1325, 0.5662, 0.1325, 0.6213, 0.1325, 0.6213, 0.1325, 0.5662, 0.1325, 0.5625, 0.125, 0.625, 0.125, 0.6213, 0.1325, 0.5662, 0.1325, 0.625, 0.125, 0.625, 0.25, 0.6213, 0.2425, 0.6213, 0.1325, 0.625, 0.25, 0.5625, 0.25, 0.5662, 0.2425, 0.6213, 0.2425, 0.5625, 0.25, 0.5625, 0.125, 0.5662, 0.1325, 0.5662, 0.2425, 0.5, 0.125, 0.5625, 0.125, 0.5588, 0.1325, 0.5038, 0.1325, 0.5625, 0.125, 0.5625, 0.25, 0.5588, 0.2425, 0.5588, 0.1325, 0.5625, 0.25, 0.5, 0.25, 0.5038, 0.2425, 0.5588, 0.2425, 0.5, 0.25, 0.5, 0.125, 0.5038, 0.1325, 0.5038, 0.2425, 0.5, 0.0, 0.5625, 0.0, 0.5588, 0.0075, 0.5038, 0.0075, 0.5625, 0.0, 0.5625, 0.125, 0.5588, 0.1175, 0.5588, 0.0075, 0.5625, 0.125, 0.5, 0.125, 0.5038, 0.1175, 0.5588, 0.1175, 0.5, 0.125, 0.5, 0.0, 0.5038, 0.0075, 0.5038, 0.1175, 0.5625, 0.0, 0.625, 0.0, 0.6213, 0.0075, 0.5662, 0.0075, 0.625, 0.0, 0.625, 0.125, 0.6213, 0.1175, 0.6213, 0.0075, 0.625, 0.125, 0.5625, 0.125, 0.5662, 0.1175, 0.6213, 0.1175, 0.5625, 0.125, 0.5625, 0.0, 0.5662, 0.0075, 0.5662, 0.1175, 0.5038, 0.1325, 0.5588, 0.1325, 0.5588, 0.1325, 0.5038, 0.1325, 0.5588, 0.1175, 0.5038, 0.1175, 0.5038, 0.1175, 0.5588, 0.1175, 0.6213, 0.2425, 0.5662, 0.2425, 0.5662, 0.2425, 0.6213, 0.2425, 0.5588, 0.0075, 0.5588, 0.1175, 0.5588, 0.1175, 0.5588, 0.0075, 0.5038, 0.2425, 0.5038, 0.1325, 0.5038, 0.1325, 0.5038, 0.2425, 0.5662, 0.0075, 0.6213, 0.0075, 0.6213, 0.0075, 0.5662, 0.0075, 0.6213, 0.1325, 0.6213, 0.2425, 0.6213, 0.2425, 0.6213, 0.1325, 0.5038, 0.1175, 0.5038, 0.0075, 0.5038, 0.0075, 0.5038, 0.1175, 0.5588, 0.1325, 0.5588, 0.2425, 0.5588, 0.2425, 0.5588, 0.1325, 0.5662, 0.1175, 0.5662, 0.0075, 0.5662, 0.0075, 0.5662, 0.1175, 0.6213, 0.2425, 0.5662, 0.2425, 0.5662, 0.2425, 0.6213, 0.2425, 0.5588, 0.0075, 0.5588, 0.1175, 0.5588, 0.1175, 0.5588, 0.0075, 0.5588, 0.2425, 0.5038, 0.2425, 0.5038, 0.2425, 0.5588, 0.2425, 0.6213, 0.0075, 0.6213, 0.1175, 0.6213, 0.1175, 0.6213, 0.0075, 0.5588, 0.1175, 0.5038, 0.1175, 0.5038, 0.1175, 0.5588, 0.1175, 0.6213, 0.1175, 0.5662, 0.1175, 0.5662, 0.1175, 0.6213, 0.1175, 0.5038, 0.1175, 0.5038, 0.0075, 0.5038, 0.0075, 0.5038, 0.1175, 0.5662, 0.2425, 0.5662, 0.1325, 0.5662, 0.1325, 0.5662, 0.2425, 0.5038, 0.0075, 0.5588, 0.0075, 0.5588, 0.0075, 0.5038, 0.0075, 0.6213, 0.1175, 0.5662, 0.1175, 0.5662, 0.1175, 0.6213, 0.1175, 0.5662, 0.0075, 0.6213, 0.0075, 0.6213, 0.0075, 0.5662, 0.0075, 0.5038, 0.2425, 0.5038, 0.1325, 0.5038, 0.1325, 0.5038, 0.2425, 0.5662, 0.1175, 0.5662, 0.0075, 0.5662, 0.0075, 0.5662, 0.1175, 0.5588, 0.1325, 0.5588, 0.2425, 0.5588, 0.2425, 0.5588, 0.1325, 0.6213, 0.0075, 0.6213, 0.1175, 0.6213, 0.1175, 0.6213, 0.0075, 0.5588, 0.2425, 0.5038, 0.2425, 0.5038, 0.2425, 0.5588, 0.2425, 0.5662, 0.1325, 0.6213, 0.1325, 0.6213, 0.1325, 0.5662, 0.1325, 0.6213, 0.1175, 0.5662, 0.1175, 0.5662, 0.1175, 0.6213, 0.1175, 0.5038, 0.0075, 0.5588, 0.0075, 0.5588, 0.0075, 0.5038, 0.0075, 0.5662, 0.2425, 0.5662, 0.1325, 0.5662, 0.1325, 0.5662, 0.2425, 0.5038, 0.1175, 0.5038, 0.0075, 0.5038, 0.0075, 0.5038, 0.1175, 0.6213, 0.1325, 0.6213, 0.2425, 0.6213, 0.2425, 0.6213, 0.1325, 0.5588, 0.2425, 0.5038, 0.2425, 0.5038, 0.2425, 0.5588, 0.2425, 0.6213, 0.0075, 0.6213, 0.1175, 0.6213, 0.1175, 0.6213, 0.0075, 0.5588, 0.1325, 0.5588, 0.2425, 0.5588, 0.2425, 0.5588, 0.1325, 0.5662, 0.1175, 0.5662, 0.0075, 0.5662, 0.0075, 0.5662, 0.1175, 0.6213, 0.1325, 0.6213, 0.2425, 0.6213, 0.2425, 0.6213, 0.1325, 0.5588, 0.0075, 0.5588, 0.1175, 0.5588, 0.1175, 0.5588, 0.0075, 0.6213, 0.2425, 0.5662, 0.2425, 0.5662, 0.2425, 0.6213, 0.2425, 0.5588, 0.1175, 0.5038, 0.1175, 0.5038, 0.1175, 0.5588, 0.1175, 0.5038, 0.1325, 0.5588, 0.1325, 0.5588, 0.1325, 0.5038, 0.1325, 0.5662, 0.0075, 0.6213, 0.0075, 0.6213, 0.0075, 0.5662, 0.0075, 0.5038, 0.2425, 0.5038, 0.1325, 0.5038, 0.1325, 0.5038, 0.2425, 0.5662, 0.1175, 0.5662, 0.0075, 0.5662, 0.0075, 0.5662, 0.1175, 0.5588, 0.1325, 0.5588, 0.2425, 0.5588, 0.2425, 0.5588, 0.1325, 0.6213, 0.0075, 0.6213, 0.1175, 0.6213, 0.1175, 0.6213, 0.0075, 0.5588, 0.2425, 0.5038, 0.2425, 0.5038, 0.2425, 0.5588, 0.2425, 0.5662, 0.1325, 0.6213, 0.1325, 0.6213, 0.1325, 0.5662, 0.1325, 0.5662, 0.0075, 0.6213, 0.0075, 0.6213, 0.0075, 0.5662, 0.0075, 0.5038, 0.1325, 0.5588, 0.1325, 0.5588, 0.1325, 0.5038, 0.1325, 0.5588, 0.1175, 0.5038, 0.1175, 0.5038, 0.1175, 0.5588, 0.1175, 0.6213, 0.2425, 0.5662, 0.2425, 0.5662, 0.2425, 0.6213, 0.2425, 0.5662, 0.1325, 0.6213, 0.1325, 0.6213, 0.1325, 0.5662, 0.1325, 0.6213, 0.1175, 0.5662, 0.1175, 0.5662, 0.1175, 0.6213, 0.1175, 0.5038, 0.0075, 0.5588, 0.0075, 0.5588, 0.0075, 0.5038, 0.0075, 0.5662, 0.2425, 0.5662, 0.1325, 0.5662, 0.1325, 0.5662, 0.2425, 0.5038, 0.1175, 0.5038, 0.0075, 0.5038, 0.0075, 0.5038, 0.1175, 0.6213, 0.1325, 0.6213, 0.2425, 0.6213, 0.2425, 0.6213, 0.1325, 0.5588, 0.0075, 0.5588, 0.1175, 0.5588, 0.1175, 0.5588, 0.0075, 0.6213, 0.2425, 0.5662, 0.2425, 0.5662, 0.2425, 0.6213, 0.2425, 0.5588, 0.1175, 0.5038, 0.1175, 0.5038, 0.1175, 0.5588, 0.1175, 0.5038, 0.1325, 0.5588, 0.1325, 0.5588, 0.1325, 0.5038, 0.1325, 0.5662, 0.0075, 0.6213, 0.0075, 0.6213, 0.0075, 0.5662, 0.0075, 0.5038, 0.2425, 0.5038, 0.1325, 0.5038, 0.1325, 0.5038, 0.2425, 0.6213, 0.1325, 0.6213, 0.2425, 0.6213, 0.2425, 0.6213, 0.1325, 0.5038, 0.1175, 0.5038, 0.0075, 0.5038, 0.0075, 0.5038, 0.1175, 0.5662, 0.2425, 0.5662, 0.1325, 0.5662, 0.1325, 0.5662, 0.2425, 0.5038, 0.0075, 0.5588, 0.0075, 0.5588, 0.0075, 0.5038, 0.0075, 0.5038, 0.2425, 0.5038, 0.1325, 0.5038, 0.1325, 0.5038, 0.2425, 0.5662, 0.1175, 0.5662, 0.0075, 0.5662, 0.0075, 0.5662, 0.1175, 0.5588, 0.1325, 0.5588, 0.2425, 0.5588, 0.2425, 0.5588, 0.1325, 0.6213, 0.0075, 0.6213, 0.1175, 0.6213, 0.1175, 0.6213, 0.0075, 0.5588, 0.2425, 0.5038, 0.2425, 0.5038, 0.2425, 0.5588, 0.2425, 0.5662, 0.1325, 0.6213, 0.1325, 0.6213, 0.1325, 0.5662, 0.1325, 0.6213, 0.1175, 0.5662, 0.1175, 0.5662, 0.1175, 0.6213, 0.1175, 0.5038, 0.0075, 0.5588, 0.0075, 0.5588, 0.0075, 0.5038, 0.0075, 0.5662, 0.2425, 0.5662, 0.1325, 0.5662, 0.1325, 0.5662, 0.2425, 0.5038, 0.1175, 0.5038, 0.0075, 0.5038, 0.0075, 0.5038, 0.1175, 0.6213, 0.1325, 0.6213, 0.2425, 0.6213, 0.2425, 0.6213, 0.1325, 0.5588, 0.0075, 0.5588, 0.1175, 0.5588, 0.1175, 0.5588, 0.0075, 0.5588, 0.2425, 0.5038, 0.2425, 0.5038, 0.2425, 0.5588, 0.2425, 0.6213, 0.0075, 0.6213, 0.1175, 0.6213, 0.1175, 0.6213, 0.0075, 0.5588, 0.1325, 0.5588, 0.2425, 0.5588, 0.2425, 0.5588, 0.1325, 0.5662, 0.1175, 0.5662, 0.0075, 0.5662, 0.0075, 0.5662, 0.1175, 0.5588, 0.0075, 0.5588, 0.1175, 0.5588, 0.1175, 0.5588, 0.0075, 0.6213, 0.2425, 0.5662, 0.2425, 0.5662, 0.2425, 0.6213, 0.2425, 0.5588, 0.1175, 0.5038, 0.1175, 0.5038, 0.1175, 0.5588, 0.1175, 0.5038, 0.1325, 0.5588, 0.1325, 0.5588, 0.1325, 0.5038, 0.1325, 0.5662, 0.0075, 0.6213, 0.0075, 0.6213, 0.0075, 0.5662, 0.0075, 0.5038, 0.2425, 0.5038, 0.1325, 0.5038, 0.1325, 0.5038, 0.2425, 0.5662, 0.1175, 0.5662, 0.0075, 0.5662, 0.0075, 0.5662, 0.1175, 0.5588, 0.1325, 0.5588, 0.2425, 0.5588, 0.2425, 0.5588, 0.1325, 0.6213, 0.0075, 0.6213, 0.1175, 0.6213, 0.1175, 0.6213, 0.0075, 0.5588, 0.2425, 0.5038, 0.2425, 0.5038, 0.2425, 0.5588, 0.2425, 0.5662, 0.1325, 0.6213, 0.1325, 0.6213, 0.1325, 0.5662, 0.1325, 0.6213, 0.1175, 0.5662, 0.1175, 0.5662, 0.1175, 0.6213, 0.1175, 0.5662, 0.0075, 0.6213, 0.0075, 0.6213, 0.0075, 0.5662, 0.0075, 0.5038, 0.1325, 0.5588, 0.1325, 0.5588, 0.1325, 0.5038, 0.1325, 0.5588, 0.1175, 0.5038, 0.1175, 0.5038, 0.1175, 0.5588, 0.1175, 0.6213, 0.2425, 0.5662, 0.2425, 0.5662, 0.2425, 0.6213, 0.2425, 0.5662, 0.1325, 0.6213, 0.1325, 0.6213, 0.1325, 0.5662, 0.1325, 0.6213, 0.1175, 0.5662, 0.1175, 0.5662, 0.1175, 0.6213, 0.1175, 0.5038, 0.0075, 0.5588, 0.0075, 0.5588, 0.0075, 0.5038, 0.0075, 0.5662, 0.2425, 0.5662, 0.1325, 0.5662, 0.1325, 0.5662, 0.2425, 0.5038, 0.1175, 0.5038, 0.0075, 0.5038, 0.0075, 0.5038, 0.1175, 0.6213, 0.1325, 0.6213, 0.2425, 0.6213, 0.2425, 0.6213, 0.1325, 0.5588, 0.0075, 0.5588, 0.1175, 0.5588, 0.1175, 0.5588, 0.0075, 0.6213, 0.2425, 0.5662, 0.2425, 0.5662, 0.2425, 0.6213, 0.2425, 0.5588, 0.1175, 0.5038, 0.1175, 0.5038, 0.1175, 0.5588, 0.1175, 0.5038, 0.1325, 0.5588, 0.1325, 0.5588, 0.1325, 0.5038, 0.1325, 0.5662, 0.0075, 0.6213, 0.0075, 0.6213, 0.0075, 0.5662, 0.0075, 0.5038, 0.2425, 0.5038, 0.1325, 0.5038, 0.1325, 0.5038, 0.2425, 0.5588, 0.2425, 0.5038, 0.2425, 0.5038, 0.2425, 0.5588, 0.2425, 0.6213, 0.1325, 0.6213, 0.2425, 0.6213, 0.2425, 0.6213, 0.1325, 0.5038, 0.1175, 0.5038, 0.0075, 0.5038, 0.0075, 0.5038, 0.1175, 0.5038, 0.2425, 0.5038, 0.1325, 0.5038, 0.1325, 0.5038, 0.2425, 0.5662, 0.1175, 0.5662, 0.0075, 0.5662, 0.0075, 0.5662, 0.1175, 0.5588, 0.1325, 0.5588, 0.2425, 0.5588, 0.2425, 0.5588, 0.1325, 0.6213, 0.0075, 0.6213, 0.1175, 0.6213, 0.1175, 0.6213, 0.0075, 0.5588, 0.2425, 0.5038, 0.2425, 0.5038, 0.2425, 0.5588, 0.2425, 0.5662, 0.1325, 0.6213, 0.1325, 0.6213, 0.1325, 0.5662, 0.1325, 0.6213, 0.1175, 0.5662, 0.1175, 0.5662, 0.1175, 0.6213, 0.1175, 0.5038, 0.0075, 0.5588, 0.0075, 0.5588, 0.0075, 0.5038, 0.0075, 0.5662, 0.2425, 0.5662, 0.1325, 0.5662, 0.1325, 0.5662, 0.2425, 0.5038, 0.1175, 0.5038, 0.0075, 0.5038, 0.0075, 0.5038, 0.1175, 0.6213, 0.1325, 0.6213, 0.2425, 0.6213, 0.2425, 0.6213, 0.1325, 0.5588, 0.0075, 0.5588, 0.1175, 0.5588, 0.1175, 0.5588, 0.0075, 0.5662, 0.1325, 0.6213, 0.1325, 0.6213, 0.2425, 0.5662, 0.2425, 0.5038, 0.1325, 0.5588, 0.1325, 0.5588, 0.2425, 0.5038, 0.2425, 0.5038, 0.0075, 0.5588, 0.0075, 0.5588, 0.1175, 0.5038, 0.1175, 0.5662, 0.0075, 0.6213, 0.0075, 0.6213, 0.1175, 0.5662, 0.1175, 0.5038, 0.0075, 0.5588, 0.0075, 0.5588, 0.0075, 0.5038, 0.0075, 0.5662, 0.2425, 0.5662, 0.1325, 0.5662, 0.1325, 0.5662, 0.2425, 0.5588, 0.0075, 0.5588, 0.1175, 0.5588, 0.1175, 0.5588, 0.0075, 0.6213, 0.1175, 0.5662, 0.1175, 0.5662, 0.1175, 0.6213, 0.1175, 0.5588, 0.1175, 0.5038, 0.1175, 0.5038, 0.1175, 0.5588, 0.1175, 0.5038, 0.1325, 0.5588, 0.1325, 0.5588, 0.1325, 0.5038, 0.1325, 0.5662, 0.0075, 0.6213, 0.0075, 0.6213, 0.0075, 0.5662, 0.0075, 0.5038, 0.2425, 0.5038, 0.1325, 0.5038, 0.1325, 0.5038, 0.2425, 0.5662, 0.1175, 0.5662, 0.0075, 0.5662, 0.0075, 0.5662, 0.1175, 0.5588, 0.1325, 0.5588, 0.2425, 0.5588, 0.2425, 0.5588, 0.1325, 0.6213, 0.2425, 0.5662, 0.2425, 0.5662, 0.2425, 0.6213, 0.2425, 0.6213, 0.0075, 0.6213, 0.1175, 0.6213, 0.1175, 0.6213, 0.0075, 0.625, 0.0, 0.625, 0.9375, 0.625, 0.125, 0.625, 0.9375, 0.0, 0.0, 0.625, 0.125, 0.625, 0.125, 0.0, 0.0, 0.625, 0.375, 0.625, 0.9375, 0.625, 0.8125, 0.625, 0.7192, 0.625, 0.7496, 0.625, 0.625, 0.625, 0.4375, 0.0, 0.0, 0.625, 0.4375, 0.625, 0.375, 0.625, 0.5442, 0.625, 0.5496, 0.5625, 0.75, 0.625, 0.75, 0.625, 0.8125, 0.625, 0.9375, 0.0, 0.0, 0.625, 0.8125, 0.5, 0.75, 0.5625, 0.75, 0.5, 0.875, 0.5, 0.0, 0.5, 0.875, 0.5625, 0.0, 0.625, 0.8125, 0.0, 0.0, 0.5625, 0.75, 0.5625, 0.0, 0.5, 0.875, 0.625, 0.9375, 0.625, 0.5, 0.5625, 0.5, 0.625, 0.4375, 0.0, 0.0, 0.625, 0.375, 0.625, 0.4375, 0.5, 0.5, 0.5, 0.375, 0.5625, 0.5, 0.5, 0.25, 0.5625, 0.25, 0.5, 0.375, 0.5625, 0.25, 0.625, 0.375, 0.5, 0.375, 0.625, 0.4375, 0.5625, 0.5, 0.0, 0.0, 0.375, 0.0, 0.375, 0.25, 0.375, 0.25, 0.375, 0.0, 0.375, 0.375, 0.5, 0.375, 0.375, 0.5, 0.375, 0.25, 0.5, 0.375, 0.375, 0.375, 0.375, 0.25, 0.5, 0.25, 0.5, 0.375, 0.5662, 0.1325, 0.6213, 0.1325, 0.6213, 0.1325, 0.5662, 0.1325, 0.375, 0.875, 0.375, 0.375, 0.375, 0.375, 0.375, 0.875, 0.375, 0.5, 0.375, 0.75, 0.375, 0.75, 0.375, 0.5, 0.375, 0.875, 0.375, 0.375, 0.375, 0.375, 0.375, 0.875, 0.375, 0.75, 0.375, 0.875, 0.375, 0.875, 0.375, 0.75, 0.375, 0.5652, 0.375, 0.5777, 0.375, 0.5777, 0.375, 0.5652, 0.375, 0.75, 0.375, 0.875, 0.375, 0.875, 0.375, 0.75, 0.375, 0.375, 0.375, 0.5, 0.375, 0.5, 0.375, 0.375, 0.375, 0.5, 0.375, 0.75, 0.375, 0.75, 0.375, 0.5, 0.375, 0.75, 0.375, 0.6723, 0.375, 0.6723, 0.375, 0.75, 0.375, 0.875, 0.375, 0.6848, 0.375, 0.6848, 0.375, 0.875, 0.375, 0.5777, 0.375, 0.5652, 0.375, 0.5652, 0.375, 0.5777, 0.375, 0.875, 0.375, 0.375, 0.375, 0.375, 0.375, 0.875, 0.375, 0.5777, 0.375, 0.6723, 0.375, 0.6848, 0.375, 0.5652, 0.375, 0.5777, 0.375, 0.6723, 0.375, 0.6723, 0.375, 0.5777, 0.375, 0.6848, 0.375, 0.5652, 0.375, 0.5652, 0.375, 0.6848, 0.375, 0.6723, 0.375, 0.6848, 0.375, 0.6848, 0.375, 0.6723, 0.375, 0.5777, 0.375, 0.5652, 0.375, 0.375, 0.375, 0.5, 0.375, 0.5652, 0.375, 0.375, 0.375, 0.375, 0.375, 0.5652, 0.375, 0.375, 0.375, 0.5, 0.375, 0.5, 0.375, 0.375, 0.375, 0.5, 0.375, 0.5777, 0.375, 0.5777, 0.375, 0.5, 0.375, 0.5652, 0.375, 0.6848, 0.375, 0.875, 0.375, 0.375, 0.375, 0.6848, 0.375, 0.875, 0.375, 0.875, 0.375, 0.6848, 0.375, 0.375, 0.375, 0.5652, 0.375, 0.5652, 0.375, 0.375, 0.375, 0.5652, 0.375, 0.6848, 0.375, 0.6848, 0.375, 0.5652, 0.375, 0.6848, 0.375, 0.6723, 0.375, 0.75, 0.375, 0.875, 0.375, 0.75, 0.375, 0.875, 0.375, 0.875, 0.375, 0.75, 0.375, 0.6723, 0.375, 0.75, 0.375, 0.75, 0.375, 0.6723, 0.375, 0.6848, 0.375, 0.6723, 0.375, 0.6723, 0.375, 0.6848, 0.375, 0.6723, 0.375, 0.5777, 0.375, 0.5, 0.375, 0.75, 0.375, 0.6723, 0.375, 0.5777, 0.375, 0.5777, 0.375, 0.6723, 0.375, 0.5777, 0.375, 0.5, 0.375, 0.5, 0.375, 0.5777, 0.375, 0.5, 0.375, 0.75, 0.375, 0.75, 0.375, 0.5, 0.375, 0.75, 0.375, 0.875, 0.375, 0.875, 0.375, 0.75, 0.375, 0.875, 0.375, 0.375, 0.375, 0.375, 0.375, 0.875, 0.375, 0.5, 0.375, 0.75, 0.375, 0.75, 0.375, 0.5, 0.375, 0.375, 0.375, 0.5, 0.375, 0.5, 0.375, 0.375, 0.375, 0.875, 0.375, 1.0, 0.375, 1.0, 0.375, 0.875, 0.375, 0.375, 0.375, 0.875, 0.375, 0.875, 0.375, 0.375, 0.375, 0.875, 0.375, 1.0, 0.375, 1.0, 0.375, 0.875, 0.375, 0.25, 0.375, 0.375, 0.375, 0.375, 0.375, 0.25, 0.375, 0.375, 0.375, 0.875, 0.375, 0.875, 0.375, 0.375, 0.375, 0.0, 0.375, 0.25, 0.375, 0.25, 0.375, 0.0, 0.375, 0.375, 0.375, 0.875, 0.375, 0.875, 0.375, 0.375, 0.375, 0.25, 0.375, 0.375, 0.375, 0.375, 0.375, 0.25, 0.375, 0.7081, 0.375, 0.7205, 0.375, 0.7205, 0.375, 0.7081, 0.375, 0.25, 0.375, 0.375, 0.375, 0.375, 0.375, 0.25, 0.375, 0.875, 0.375, 1.0, 0.375, 1.0, 0.375, 0.875, 0.375, 0.0, 0.375, 0.25, 0.375, 0.25, 0.375, 0.0, 0.375, 0.25, 0.375, 0.5295, 0.375, 0.5295, 0.375, 0.25, 0.375, 0.375, 0.375, 0.5419, 0.375, 0.5419, 0.375, 0.375, 0.375, 0.7205, 0.375, 0.7081, 0.375, 0.7081, 0.375, 0.7205, 0.375, 0.375, 0.375, 0.875, 0.375, 0.875, 0.375, 0.375, 0.375, 0.5295, 0.375, 0.5419, 0.375, 0.7081, 0.375, 0.7205, 0.375, 0.7205, 0.375, 0.5295, 0.375, 0.5295, 0.375, 0.7205, 0.375, 0.5419, 0.375, 0.7081, 0.375, 0.7081, 0.375, 0.5419, 0.375, 0.5295, 0.375, 0.5419, 0.375, 0.5419, 0.375, 0.5295, 0.375, 0.7205, 0.375, 0.7081, 0.375, 0.875, 0.375, 1.0, 0.375, 0.7081, 0.375, 0.875, 0.375, 0.875, 0.375, 0.7081, 0.375, 0.875, 0.375, 1.0, 0.375, 1.0, 0.375, 0.875, 0.375, 1.0, 0.375, 0.7205, 0.375, 0.7205, 0.375, 1.0, 0.375, 0.5295, 0.375, 0.7205, 0.375, 1.0, 0.375, 0.25, 0.375, 0.5295, 0.375, 0.7205, 0.375, 0.7205, 0.375, 0.5295, 0.375, 0.7205, 0.375, 1.0, 0.375, 1.0, 0.375, 0.7205, 0.375, 0.0, 0.375, 0.25, 0.375, 0.25, 0.375, 0.0, 0.375, 0.5419, 0.375, 0.5295, 0.375, 0.25, 0.375, 0.375, 0.375, 0.25, 0.375, 0.375, 0.375, 0.375, 0.375, 0.25, 0.375, 0.5295, 0.375, 0.25, 0.375, 0.25, 0.375, 0.5295, 0.375, 0.5419, 0.375, 0.5295, 0.375, 0.5295, 0.375, 0.5419, 0.375, 0.7081, 0.375, 0.5419, 0.375, 0.375, 0.375, 0.875, 0.375, 0.5419, 0.375, 0.375, 0.375, 0.375, 0.375, 0.5419, 0.375, 0.875, 0.375, 0.7081, 0.375, 0.7081, 0.375, 0.875, 0.375, 0.7081, 0.375, 0.5419, 0.375, 0.5419, 0.375, 0.7081, 0.625, 0.5442, 0.625, 0.375, 0.0, 0.0, 0.625, 0.6469, 0.625, 0.9375, 0.625, 0.7496, 0.625, 0.6469, 0.0, 0.0, 0.625, 0.6469, 0.625, 0.7496, 0.625, 0.7496, 0.625, 0.6469, 0.625, 0.5496, 0.625, 0.6344, 0.0, 0.0, 0.625, 0.4375, 0.375, 0.75, 0.5, 0.75, 0.5, 0.875, 0.375, 0.75, 0.5, 0.875, 0.375, 0.875, 0.375, 0.875, 0.5, 0.875, 0.375, 0.0, 0.625, 0.8125, 0.0, 0.0, 0.625, 0.6344, 0.625, 0.7192, 0.625, 0.5442, 0.625, 0.6469, 0.625, 0.6469, 0.625, 0.5442, 0.625, 0.6469, 0.625, 0.7496, 0.625, 0.7496, 0.625, 0.6469, 0.625, 0.7192, 0.625, 0.6344, 0.625, 0.6344, 0.625, 0.7192, 0.625, 0.5496, 0.625, 0.5442, 0.625, 0.5442, 0.625, 0.5496, 0.625, 0.6344, 0.625, 0.5496, 0.625, 0.5496, 0.625, 0.6344, 0.625, 0.7496, 0.625, 0.7192, 0.625, 0.7192, 0.625, 0.7496, 0.625, 0.7496, 0.625, 0.7192, 0.625, 0.7192, 0.625, 0.7496, 0.625, 0.6344, 0.625, 0.5496, 0.625, 0.5496, 0.625, 0.6344, 0.625, 0.7192, 0.625, 0.6344, 0.625, 0.6344, 0.625, 0.7192, 0.625, 0.5496, 0.625, 0.5442, 0.625, 0.5442, 0.625, 0.5496, 0.625, 0.6344, 0.625, 0.5496, 0.625, 0.5496, 0.625, 0.6344, 0.625, 0.7496, 0.625, 0.7192, 0.625, 0.7192, 0.625, 0.7496, 0.625, 0.7192, 0.625, 0.6344, 0.625, 0.6344, 0.625, 0.7192, 0.625, 0.5442, 0.625, 0.6469, 0.625, 0.6469, 0.625, 0.5442, 0.625, 0.6469, 0.625, 0.7496, 0.625, 0.7496, 0.625, 0.6469, 0.625, 0.5442, 0.625, 0.6469, 0.625, 0.6469, 0.625, 0.5442, 0.625, 0.7192, 0.625, 0.6344, 0.625, 0.6344, 0.625, 0.7192, 0.625, 0.5496, 0.625, 0.5442, 0.625, 0.5442, 0.625, 0.5496, 0.625, 0.7496, 0.625, 0.7192, 0.625, 0.7192, 0.625, 0.7496, 0.625, 0.6344, 0.625, 0.5496, 0.625, 0.5496, 0.625, 0.6344, 0.625, 0.5469, 0.625, 0.5496, 0.625, 0.5496, 0.625, 0.5469, 0.625, 0.6344, 0.625, 0.5496, 0.625, 0.5496, 0.625, 0.6344, 0.625, 0.7496, 0.625, 0.7192, 0.625, 0.7192, 0.625, 0.7496, 0.625, 0.6469, 0.625, 0.7496, 0.625, 0.7496, 0.625, 0.6469, 0.625, 0.7496, 0.625, 0.7192, 0.625, 0.6344, 0.625, 0.6469, 0.625, 0.5496, 0.625, 0.5442, 0.625, 0.6469, 0.625, 0.6344, 0.625, 0.6469, 0.625, 0.7496, 0.625, 0.7496, 0.625, 0.6469, 0.625, 0.5442, 0.625, 0.6469, 0.625, 0.6469, 0.625, 0.5442, 0.625, 0.7192, 0.625, 0.6344, 0.625, 0.6344, 0.625, 0.7192, 0.625, 0.5442, 0.625, 0.5442, 0.625, 0.5469, 0.625, 0.6469, 0.625, 0.7496, 0.625, 0.7496, 0.625, 0.6469, 0.625, 0.7496, 0.625, 0.7192, 0.625, 0.7192, 0.625, 0.7496, 0.625, 0.6344, 0.625, 0.5496, 0.625, 0.5496, 0.625, 0.6344, 0.625, 0.5496, 0.625, 0.5496, 0.625, 0.5469, 0.625, 0.5442, 0.625, 0.6469, 0.625, 0.6469, 0.625, 0.5442, 0.625, 0.7192, 0.625, 0.6344, 0.625, 0.6344, 0.625, 0.7192, 0.625, 0.5442, 0.625, 0.5442, 0.625, 0.5469, 0.625, 0.5496, 0.625, 0.5442, 0.625, 0.5469, 0.625, 0.5469, 0.625, 0.5469, 0.625, 0.5469, 0.625, 0.5469, 0.625, 0.5496, 0.625, 0.5469, 0.625, 0.5496, 0.625, 0.5496, 0.625, 0.5469, 0.625, 0.5442, 0.625, 0.5496, 0.625, 0.5496, 0.625, 0.5496, 0.625, 0.5496, 0.625, 0.5496, 0.625, 0.5469, 0.625, 0.5469, 0.625, 0.5496, 0.625, 0.5469, 0.625, 0.5469, 0.625, 0.5469, 0.625, 0.5469, 0.625, 0.5469, 0.625, 0.5496, 0.625, 0.5496, 0.625, 0.5469, 0.625, 0.5442, 0.625, 0.5442, 0.625, 0.5442, 0.625, 0.5442, 0.625, 0.5442, 0.625, 0.5469, 0.625, 0.5469, 0.625, 0.5442, 0.625, 0.5469, 0.625, 0.5469, 0.625, 0.5469, 0.625, 0.5469, 0.625, 0.5469, 0.625, 0.5442, 0.625, 0.5442, 0.625, 0.5469, 0.625, 0.5469, 0.625, 0.5442, 0.625, 0.5442, 0.625, 0.5469, 0.625, 0.5469, 0.625, 0.5469, 0.625, 0.5469, 0.625, 0.5469, 0.625, 0.5442, 0.625, 0.5469, 0.625, 0.5469, 0.625, 0.5442, 0.625, 0.5442, 0.625, 0.5442, 0.625, 0.5442, 0.625, 0.5442, 0.625, 0.5496, 0.625, 0.5469, 0.625, 0.5469, 0.625, 0.5496, 0.625, 0.5469, 0.625, 0.5469, 0.625, 0.5469, 0.625, 0.5469, 0.625, 0.5496, 0.625, 0.5496, 0.625, 0.5496, 0.625, 0.5496, 0.625, 0.5469, 0.625, 0.5442, 0.625, 0.5442, 0.625, 0.5469, 0.625, 0.5469, 0.625, 0.5469, 0.625, 0.5469, 0.625, 0.5469, 0.625, 0.5469, 0.625, 0.5496, 0.625, 0.5496, 0.625, 0.5469, 0.625, 0.5442, 0.625, 0.5469, 0.625, 0.5469, 0.625, 0.5442, 0.625, 0.5442, 0.625, 0.5442, 0.625, 0.5442, 0.625, 0.5442, 0.625, 0.5496, 0.625, 0.5469, 0.625, 0.5469, 0.625, 0.5496, 0.625, 0.5496, 0.625, 0.5496, 0.625, 0.5496, 0.625, 0.5496, 0.625, 0.5496, 0.625, 0.5469, 0.625, 0.5469, 0.625, 0.5496, 0.625, 0.5442, 0.625, 0.5442, 0.625, 0.5469, 0.625, 0.5469])
me_cube_001.update()
arm_armature = bpy.data.armatures.new('Armature')  # bones are not reproduced

# ---- objects
ob_mimic = bpy.data.objects.new('Mimic', me_cube_001)
ob_armature = bpy.data.objects.new('Armature', arm_armature)

# ---- transforms, parenting, visibility, modifiers, constraints
ob_mimic.location = (0.0, 0.0, 0.0)
ob_mimic.use_shape_key_edit_mode = True
_vg = ob_mimic.vertex_groups.new(name='Left_Arm_1')
_vg.add([186, 187, 188, 189, 202, 203, 204, 205, 218, 219, 220, 221, 234, 235, 236, 237, 250, 251, 252, 253, 266, 267, 268, 269, 282, 283, 284, 285, 298, 299, 300, 301, 314, 315, 316, 317, 330, 331, 332, 333], 1.0, 'REPLACE')
_vg = ob_mimic.vertex_groups.new(name='Left_Arm_2')
_vg.add([198, 199, 200, 201, 214, 215, 216, 217, 230, 231, 232, 233, 246, 247, 248, 249, 262, 263, 264, 265, 278, 279, 280, 281, 294, 295, 296, 297, 310, 311, 312, 313, 326, 327, 328, 329, 342, 343, 344, 345], 1.0, 'REPLACE')
_vg = ob_mimic.vertex_groups.new(name='Left_Arm_3')
_vg.add([190, 191, 192, 193, 206, 207, 208, 209, 222, 223, 224, 225, 238, 239, 240, 241, 254, 255, 256, 257, 270, 271, 272, 273, 286, 287, 288, 289, 302, 303, 304, 305, 318, 319, 320, 321, 334, 335, 336, 337], 1.0, 'REPLACE')
_vg = ob_mimic.vertex_groups.new(name='Left_Arm_4')
_vg.add([194, 195, 196, 197, 210, 211, 212, 213, 226, 227, 228, 229, 242, 243, 244, 245, 258, 259, 260, 261, 274, 275, 276, 277, 290, 291, 292, 293, 306, 307, 308, 309, 322, 323, 324, 325, 338, 339, 340, 341], 1.0, 'REPLACE')
_vg = ob_mimic.vertex_groups.new(name='Right_Arm_1')
_vg.add([29, 30, 31, 32, 45, 46, 47, 48, 61, 62, 63, 64, 77, 78, 79, 80, 93, 94, 95, 96, 109, 110, 111, 112, 125, 126, 127, 128, 141, 142, 143, 144, 157, 158, 159, 160, 173, 174, 175, 176], 1.0, 'REPLACE')
_vg = ob_mimic.vertex_groups.new(name='Right_Arm_2')
_vg.add([17, 18, 19, 20, 33, 34, 35, 36, 49, 50, 51, 52, 65, 66, 67, 68, 81, 82, 83, 84, 97, 98, 99, 100, 113, 114, 115, 116, 129, 130, 131, 132, 145, 146, 147, 148, 161, 162, 163, 164], 1.0, 'REPLACE')
_vg = ob_mimic.vertex_groups.new(name='Right_Arm_3')
_vg.add([25, 26, 27, 28, 41, 42, 43, 44, 57, 58, 59, 60, 73, 74, 75, 76, 89, 90, 91, 92, 105, 106, 107, 108, 121, 122, 123, 124, 137, 138, 139, 140, 153, 154, 155, 156, 169, 170, 171, 172], 1.0, 'REPLACE')
_vg = ob_mimic.vertex_groups.new(name='Right_Arm_4')
_vg.add([21, 22, 23, 24, 37, 38, 39, 40, 53, 54, 55, 56, 69, 70, 71, 72, 85, 86, 87, 88, 101, 102, 103, 104, 117, 118, 119, 120, 133, 134, 135, 136, 149, 150, 151, 152, 165, 166, 167, 168], 1.0, 'REPLACE')
_vg = ob_mimic.vertex_groups.new(name='Head')
_vg.add([430, 431, 432, 433, 434, 435, 436, 437, 438, 439, 440, 441, 442, 443, 444, 445, 446, 447, 448, 449, 450, 451, 452, 453, 454, 455, 456, 457, 458, 459, 460, 461, 462, 463, 464, 465, 466, 467, 468, 469, 470, 471, 472, 473, 474, 475, 476, 477, 478, 479, 480, 481, 482, 483, 484, 485, 486, 487, 488, 489, 490, 491], 1.0, 'REPLACE')
_m = ob_mimic.modifiers.new('Subdivision', 'SUBSURF')
_m.levels = 2
_m = ob_mimic.modifiers.new('Armature', 'ARMATURE')
_m.object = ob_armature
ob_armature.location = (0.0, 0.0, 0.0)

# ---- collection membership
col_collection.objects.link(ob_mimic)
col_collection.objects.link(ob_armature)

# ---- scene / render settings (as saved in the file)
scene.frame_start = 1; scene.frame_end = 250; scene.frame_set(1)
scene.render.engine = 'BLENDER_EEVEE_NEXT'
scene.cycles.sampling_pattern = 'TABULATED_SOBOL'
bpy.context.view_layer.update()

# ---- added for rendering (the .blend has no active camera and no usable light): camera, sun
cam_auto = bpy.data.cameras.new('AutoCamera')
cam_auto.lens = 50.0
cam_auto.sensor_width = 36.0
cam_auto.clip_end = 1000.0
ob_auto_camera = bpy.data.objects.new('AutoCamera', cam_auto)
scene.collection.objects.link(ob_auto_camera)
ob_auto_camera.location = (12.1091, -14.5309, 8.34031)
ob_auto_camera.rotation_euler = (1.09748, -7.21219e-08, 0.694738)
scene.camera = ob_auto_camera
light_auto_sun = bpy.data.lights.new('AutoSun', 'SUN')
light_auto_sun.energy = 3.0
light_auto_sun.angle = 0.0523599
ob_auto_sun = bpy.data.objects.new('AutoSun', light_auto_sun)
scene.collection.objects.link(ob_auto_sun)
ob_auto_sun.rotation_euler = (0.872665, 0.174533, 0.523599)
bpy.context.view_layer.update()
